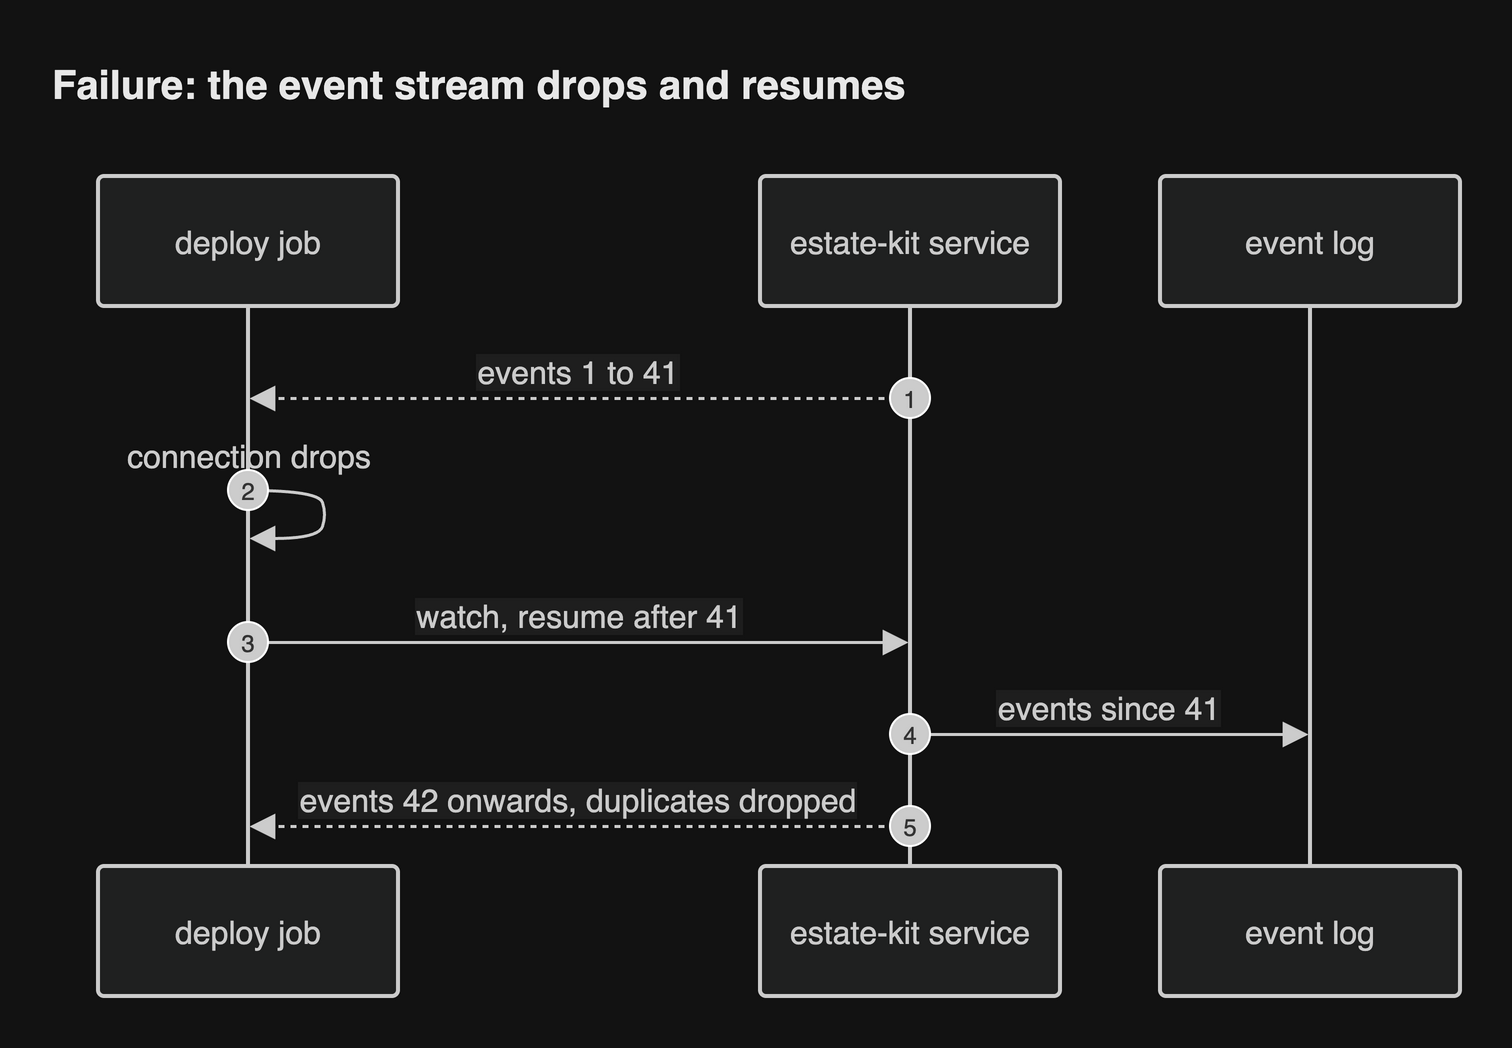

The diagram above was exported from draw.io. Its source (the exported page's mxGraphModel, read from the mxfile embedded in the PNG):
<mxGraphModel grid="0" gridSize="10" guides="1" tooltips="1" connect="1" arrows="1" fold="0" page="0" pageScale="1" pageWidth="827" pageHeight="1169" math="0" shadow="0">
  <root>
    <mxCell id="0" />
    <mxCell id="1" parent="0" />
    <UserObject label="deploy job" mermaidId="n:CI" mermaidBaseStyle="html=1;shape=umlLifeline;perimeter=lifelinePerimeter;whiteSpace=wrap;container=1;dropTarget=0;collapsible=0;recursiveResize=0;outlineConnect=0;portConstraint=eastwest;newEdgeStyle={&quot;edgeStyle&quot;:&quot;sequenceEdgeStyle&quot;,&quot;libavoidRouting&quot;:0,&quot;curved&quot;:0,&quot;rounded&quot;:0};lifelineDashed=0;strokeWidth=2;rounded=1;absoluteArcSize=1;arcSize=6;lifelineColor=light-dark(#9370DB,#cccccc);size=65;lifelineMirror=1;fillColor=light-dark(#ECECFF,#1f2020);strokeColor=light-dark(#9370DB,#cccccc);fontColor=light-dark(#333333,#cccccc);fontSize=16;fontFamily=Helvetica;" mermaidBaseValue="deploy job" id="2">
      <mxCell parent="1" style="html=1;shape=umlLifeline;perimeter=lifelinePerimeter;whiteSpace=wrap;container=1;dropTarget=0;collapsible=0;recursiveResize=0;outlineConnect=0;portConstraint=eastwest;newEdgeStyle={&quot;edgeStyle&quot;:&quot;sequenceEdgeStyle&quot;,&quot;libavoidRouting&quot;:0,&quot;curved&quot;:0,&quot;rounded&quot;:0};lifelineDashed=0;strokeWidth=2;rounded=1;absoluteArcSize=1;arcSize=6;lifelineColor=light-dark(#9370DB,#cccccc);size=65;lifelineMirror=1;fillColor=light-dark(#ECECFF,#1f2020);strokeColor=light-dark(#9370DB,#cccccc);fontColor=light-dark(#333333,#cccccc);fontSize=16;fontFamily=Helvetica;" vertex="1">
        <mxGeometry height="410" width="150" x="25" as="geometry" />
      </mxCell>
    </UserObject>
    <UserObject label="estate-kit service" mermaidId="n:S" mermaidBaseStyle="html=1;shape=umlLifeline;perimeter=lifelinePerimeter;whiteSpace=wrap;container=1;dropTarget=0;collapsible=0;recursiveResize=0;outlineConnect=0;portConstraint=eastwest;newEdgeStyle={&quot;edgeStyle&quot;:&quot;sequenceEdgeStyle&quot;,&quot;libavoidRouting&quot;:0,&quot;curved&quot;:0,&quot;rounded&quot;:0};lifelineDashed=0;strokeWidth=2;rounded=1;absoluteArcSize=1;arcSize=6;lifelineColor=light-dark(#9370DB,#cccccc);size=65;lifelineMirror=1;fillColor=light-dark(#ECECFF,#1f2020);strokeColor=light-dark(#9370DB,#cccccc);fontColor=light-dark(#333333,#cccccc);fontSize=16;fontFamily=Helvetica;" mermaidBaseValue="estate-kit service" id="3">
      <mxCell parent="1" style="html=1;shape=umlLifeline;perimeter=lifelinePerimeter;whiteSpace=wrap;container=1;dropTarget=0;collapsible=0;recursiveResize=0;outlineConnect=0;portConstraint=eastwest;newEdgeStyle={&quot;edgeStyle&quot;:&quot;sequenceEdgeStyle&quot;,&quot;libavoidRouting&quot;:0,&quot;curved&quot;:0,&quot;rounded&quot;:0};lifelineDashed=0;strokeWidth=2;rounded=1;absoluteArcSize=1;arcSize=6;lifelineColor=light-dark(#9370DB,#cccccc);size=65;lifelineMirror=1;fillColor=light-dark(#ECECFF,#1f2020);strokeColor=light-dark(#9370DB,#cccccc);fontColor=light-dark(#333333,#cccccc);fontSize=16;fontFamily=Helvetica;" vertex="1">
        <mxGeometry height="410" width="150" x="356" as="geometry" />
      </mxCell>
    </UserObject>
    <UserObject label="event log" mermaidId="n:DB" mermaidBaseStyle="html=1;shape=umlLifeline;perimeter=lifelinePerimeter;whiteSpace=wrap;container=1;dropTarget=0;collapsible=0;recursiveResize=0;outlineConnect=0;portConstraint=eastwest;newEdgeStyle={&quot;edgeStyle&quot;:&quot;sequenceEdgeStyle&quot;,&quot;libavoidRouting&quot;:0,&quot;curved&quot;:0,&quot;rounded&quot;:0};lifelineDashed=0;strokeWidth=2;rounded=1;absoluteArcSize=1;arcSize=6;lifelineColor=light-dark(#9370DB,#cccccc);size=65;lifelineMirror=1;fillColor=light-dark(#ECECFF,#1f2020);strokeColor=light-dark(#9370DB,#cccccc);fontColor=light-dark(#333333,#cccccc);fontSize=16;fontFamily=Helvetica;" mermaidBaseValue="event log" id="4">
      <mxCell parent="1" style="html=1;shape=umlLifeline;perimeter=lifelinePerimeter;whiteSpace=wrap;container=1;dropTarget=0;collapsible=0;recursiveResize=0;outlineConnect=0;portConstraint=eastwest;newEdgeStyle={&quot;edgeStyle&quot;:&quot;sequenceEdgeStyle&quot;,&quot;libavoidRouting&quot;:0,&quot;curved&quot;:0,&quot;rounded&quot;:0};lifelineDashed=0;strokeWidth=2;rounded=1;absoluteArcSize=1;arcSize=6;lifelineColor=light-dark(#9370DB,#cccccc);size=65;lifelineMirror=1;fillColor=light-dark(#ECECFF,#1f2020);strokeColor=light-dark(#9370DB,#cccccc);fontColor=light-dark(#333333,#cccccc);fontSize=16;fontFamily=Helvetica;" vertex="1">
        <mxGeometry height="410" width="150" x="556" as="geometry" />
      </mxCell>
    </UserObject>
    <UserObject label="events 1 to 41" mermaidId="e:S-&gt;CI#0" mermaidBaseStyle="dashed=1;fixDash=1;dashPattern=3 3;endArrow=block;endSize=9;verticalAlign=bottom;spacingBottom=2;edgeStyle=sequenceEdgeStyle;libavoidRouting=0;curved=0;rounded=0;fontSize=16;strokeWidth=1.5;strokeColor=light-dark(#333333,#cccccc);fontColor=light-dark(#333333,#cccccc);fontFamily=Helvetica;labelBackgroundColor=light-dark(#ffffff,#1e1e1e);" mermaidBaseValue="events 1 to 41" id="5">
      <mxCell edge="1" parent="1" source="3" style="dashed=1;fixDash=1;dashPattern=3 3;endArrow=block;endSize=9;verticalAlign=bottom;spacingBottom=2;edgeStyle=sequenceEdgeStyle;libavoidRouting=0;curved=0;rounded=0;fontSize=16;strokeWidth=1.5;strokeColor=light-dark(#333333,#cccccc);fontColor=light-dark(#333333,#cccccc);fontFamily=Helvetica;labelBackgroundColor=light-dark(#ffffff,#1e1e1e);" target="2">
        <mxGeometry relative="1" as="geometry">
          <Array as="points">
            <mxPoint x="266" y="111" />
          </Array>
          <mxPoint x="431" y="111" as="sourcePoint" />
          <mxPoint x="100" y="111" as="targetPoint" />
        </mxGeometry>
      </mxCell>
    </UserObject>
    <mxCell id="6" parent="1" style="ellipse;aspect=fixed;fillColor=light-dark(#333333,#cccccc);align=center;verticalAlign=middle;fontColor=light-dark(#FFFFFF,#333333);fontSize=12;fontFamily=Helvetica;" value="1" vertex="1">
      <mxGeometry height="20" width="20" x="421" y="101" as="geometry" />
    </mxCell>
    <UserObject label="" mermaidId="e:CI-&gt;CI#0" mermaidBaseStyle="edgeStyle=sequenceEdgeStyle;libavoidRouting=0;curved=1;endArrow=block;endSize=9;verticalAlign=bottom;align=center;fontSize=16;strokeWidth=1.5;strokeColor=light-dark(#333333,#cccccc);fontColor=light-dark(#333333,#cccccc);fontFamily=Helvetica;labelBackgroundColor=light-dark(#ffffff,#1e1e1e);" mermaidBaseValue="" id="7">
      <mxCell edge="1" parent="1" source="2" style="edgeStyle=sequenceEdgeStyle;libavoidRouting=0;curved=1;endArrow=block;endSize=9;verticalAlign=bottom;align=center;fontSize=16;strokeWidth=1.5;strokeColor=light-dark(#333333,#cccccc);fontColor=light-dark(#333333,#cccccc);fontFamily=Helvetica;labelBackgroundColor=light-dark(#ffffff,#1e1e1e);" target="2">
        <mxGeometry relative="1" as="geometry">
          <Array as="points">
            <mxPoint x="135" y="157" />
            <mxPoint x="139" y="169" />
            <mxPoint x="135" y="181" />
          </Array>
          <mxPoint x="100" y="157" as="sourcePoint" />
          <mxPoint x="100" y="181" as="targetPoint" />
        </mxGeometry>
      </mxCell>
    </UserObject>
    <mxCell id="8" parent="1" style="text;html=1;strokeColor=none;fillColor=none;align=center;verticalAlign=middle;fontSize=16;fontColor=light-dark(#333333,#cccccc);fontFamily=Helvetica;" value="connection drops" vertex="1">
      <mxGeometry height="18" width="200" y="131" as="geometry" />
    </mxCell>
    <mxCell id="9" parent="1" style="ellipse;aspect=fixed;fillColor=light-dark(#333333,#cccccc);align=center;verticalAlign=middle;fontColor=light-dark(#FFFFFF,#333333);fontSize=12;fontFamily=Helvetica;" value="2" vertex="1">
      <mxGeometry height="20" width="20" x="90" y="147" as="geometry" />
    </mxCell>
    <UserObject label="watch, resume after 41" mermaidId="e:CI-&gt;S#0" mermaidBaseStyle="endArrow=block;endSize=9;verticalAlign=bottom;spacingBottom=2;edgeStyle=sequenceEdgeStyle;libavoidRouting=0;curved=0;rounded=0;fontSize=16;strokeWidth=1.5;strokeColor=light-dark(#333333,#cccccc);fontColor=light-dark(#333333,#cccccc);fontFamily=Helvetica;labelBackgroundColor=light-dark(#ffffff,#1e1e1e);" mermaidBaseValue="watch, resume after 41" id="10">
      <mxCell edge="1" parent="1" source="2" style="endArrow=block;endSize=9;verticalAlign=bottom;spacingBottom=2;edgeStyle=sequenceEdgeStyle;libavoidRouting=0;curved=0;rounded=0;fontSize=16;strokeWidth=1.5;strokeColor=light-dark(#333333,#cccccc);fontColor=light-dark(#333333,#cccccc);fontFamily=Helvetica;labelBackgroundColor=light-dark(#ffffff,#1e1e1e);" target="3">
        <mxGeometry relative="1" as="geometry">
          <Array as="points">
            <mxPoint x="266" y="233" />
          </Array>
          <mxPoint x="100" y="233" as="sourcePoint" />
          <mxPoint x="431" y="233" as="targetPoint" />
        </mxGeometry>
      </mxCell>
    </UserObject>
    <mxCell id="11" parent="1" style="ellipse;aspect=fixed;fillColor=light-dark(#333333,#cccccc);align=center;verticalAlign=middle;fontColor=light-dark(#FFFFFF,#333333);fontSize=12;fontFamily=Helvetica;" value="3" vertex="1">
      <mxGeometry height="20" width="20" x="90" y="223" as="geometry" />
    </mxCell>
    <UserObject label="events since 41" mermaidId="e:S-&gt;DB#0" mermaidBaseStyle="endArrow=block;endSize=9;verticalAlign=bottom;spacingBottom=2;edgeStyle=sequenceEdgeStyle;libavoidRouting=0;curved=0;rounded=0;fontSize=16;strokeWidth=1.5;strokeColor=light-dark(#333333,#cccccc);fontColor=light-dark(#333333,#cccccc);fontFamily=Helvetica;labelBackgroundColor=light-dark(#ffffff,#1e1e1e);" mermaidBaseValue="events since 41" id="12">
      <mxCell edge="1" parent="1" source="3" style="endArrow=block;endSize=9;verticalAlign=bottom;spacingBottom=2;edgeStyle=sequenceEdgeStyle;libavoidRouting=0;curved=0;rounded=0;fontSize=16;strokeWidth=1.5;strokeColor=light-dark(#333333,#cccccc);fontColor=light-dark(#333333,#cccccc);fontFamily=Helvetica;labelBackgroundColor=light-dark(#ffffff,#1e1e1e);" target="4">
        <mxGeometry relative="1" as="geometry">
          <Array as="points">
            <mxPoint x="531" y="279" />
          </Array>
          <mxPoint x="431" y="279" as="sourcePoint" />
          <mxPoint x="631" y="279" as="targetPoint" />
        </mxGeometry>
      </mxCell>
    </UserObject>
    <mxCell id="13" parent="1" style="ellipse;aspect=fixed;fillColor=light-dark(#333333,#cccccc);align=center;verticalAlign=middle;fontColor=light-dark(#FFFFFF,#333333);fontSize=12;fontFamily=Helvetica;" value="4" vertex="1">
      <mxGeometry height="20" width="20" x="421" y="269" as="geometry" />
    </mxCell>
    <UserObject label="events 42 onwards, duplicates dropped" mermaidId="e:S-&gt;CI#1" mermaidBaseStyle="dashed=1;fixDash=1;dashPattern=3 3;endArrow=block;endSize=9;verticalAlign=bottom;spacingBottom=2;edgeStyle=sequenceEdgeStyle;libavoidRouting=0;curved=0;rounded=0;fontSize=16;strokeWidth=1.5;strokeColor=light-dark(#333333,#cccccc);fontColor=light-dark(#333333,#cccccc);fontFamily=Helvetica;labelBackgroundColor=light-dark(#ffffff,#1e1e1e);" mermaidBaseValue="events 42 onwards, duplicates dropped" id="14">
      <mxCell edge="1" parent="1" source="3" style="dashed=1;fixDash=1;dashPattern=3 3;endArrow=block;endSize=9;verticalAlign=bottom;spacingBottom=2;edgeStyle=sequenceEdgeStyle;libavoidRouting=0;curved=0;rounded=0;fontSize=16;strokeWidth=1.5;strokeColor=light-dark(#333333,#cccccc);fontColor=light-dark(#333333,#cccccc);fontFamily=Helvetica;labelBackgroundColor=light-dark(#ffffff,#1e1e1e);" target="2">
        <mxGeometry relative="1" as="geometry">
          <Array as="points">
            <mxPoint x="266" y="325" />
          </Array>
          <mxPoint x="431" y="325" as="sourcePoint" />
          <mxPoint x="100" y="325" as="targetPoint" />
        </mxGeometry>
      </mxCell>
    </UserObject>
    <mxCell id="15" parent="1" style="ellipse;aspect=fixed;fillColor=light-dark(#333333,#cccccc);align=center;verticalAlign=middle;fontColor=light-dark(#FFFFFF,#333333);fontSize=12;fontFamily=Helvetica;" value="5" vertex="1">
      <mxGeometry height="20" width="20" x="421" y="315" as="geometry" />
    </mxCell>
    <mxCell id="header" value="Failure: the event stream drops and resumes" style="text;html=1;whiteSpace=wrap;align=left;verticalAlign=middle;fontSize=20;fontStyle=1;fontColor=light-dark(#1a1a1a,#e8e8e8);fontFamily=Helvetica;" vertex="1" parent="1">
      <mxGeometry x="0" y="-64" width="706" height="36" as="geometry" />
    </mxCell>
  </root>
</mxGraphModel>